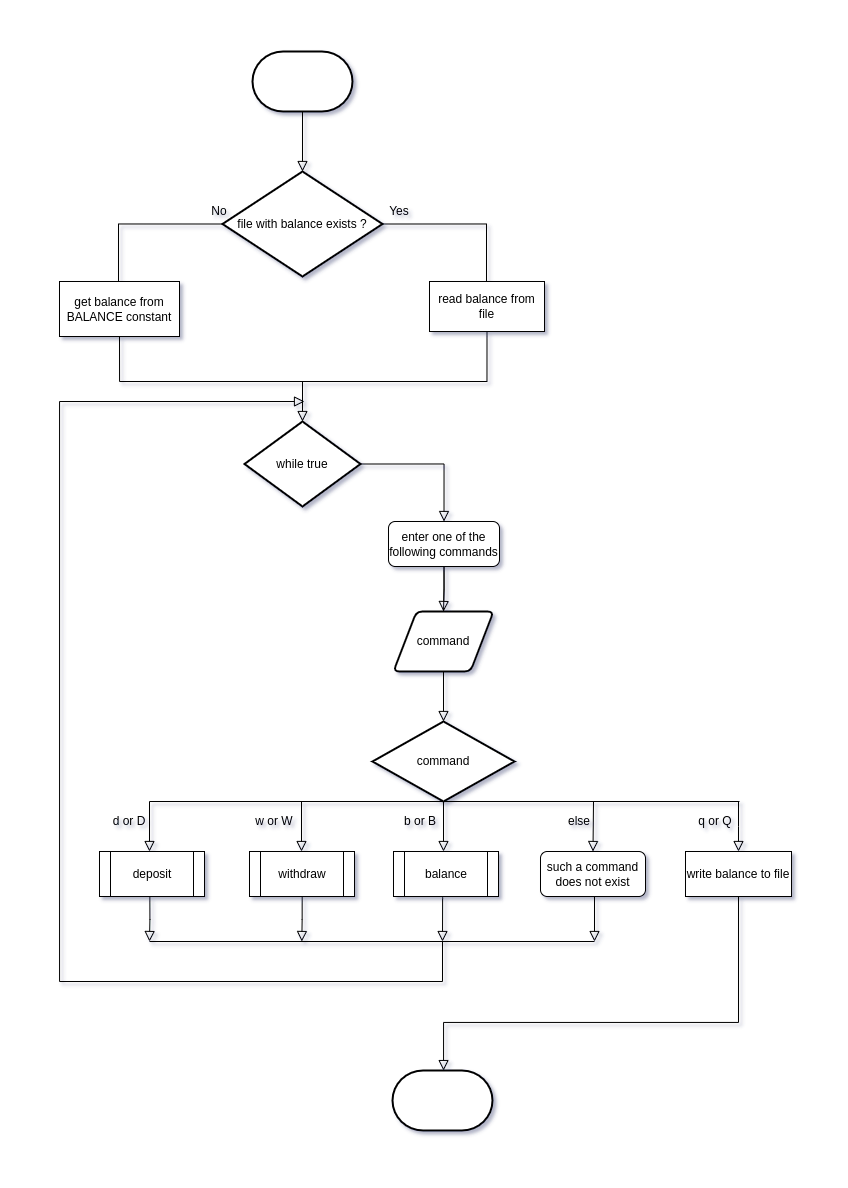

The diagram above was exported from draw.io. Its source (the exported page's mxGraphModel, read from the mxfile embedded in the PNG):
<mxGraphModel dx="1673" dy="758" grid="1" gridSize="1" guides="1" tooltips="1" connect="1" arrows="1" fold="1" page="1" pageScale="1" pageWidth="827" pageHeight="1169" math="0" shadow="0">
  <root>
    <mxCell id="WIyWlLk6GJQsqaUBKTNV-0" />
    <mxCell id="WIyWlLk6GJQsqaUBKTNV-1" parent="WIyWlLk6GJQsqaUBKTNV-0" />
    <mxCell id="WIyWlLk6GJQsqaUBKTNV-2" value="" style="rounded=0;html=1;jettySize=auto;orthogonalLoop=1;fontSize=11;endArrow=block;endFill=0;endSize=8;strokeWidth=1;shadow=0;labelBackgroundColor=none;edgeStyle=orthogonalEdgeStyle;exitX=0.5;exitY=1;exitDx=0;exitDy=0;exitPerimeter=0;entryX=0.5;entryY=0;entryDx=0;entryDy=0;entryPerimeter=0;" parent="WIyWlLk6GJQsqaUBKTNV-1" source="iHf211RtCJJoGFrjEFkQ-0" target="iHf211RtCJJoGFrjEFkQ-5" edge="1">
      <mxGeometry relative="1" as="geometry">
        <mxPoint x="79" y="100" as="sourcePoint" />
        <mxPoint x="270" y="140" as="targetPoint" />
      </mxGeometry>
    </mxCell>
    <mxCell id="iHf211RtCJJoGFrjEFkQ-0" value="" style="strokeWidth=2;html=1;shape=mxgraph.flowchart.terminator;whiteSpace=wrap;" vertex="1" parent="WIyWlLk6GJQsqaUBKTNV-1">
      <mxGeometry x="223" y="20" width="100" height="60" as="geometry" />
    </mxCell>
    <mxCell id="iHf211RtCJJoGFrjEFkQ-1" value="" style="strokeWidth=2;html=1;shape=mxgraph.flowchart.terminator;whiteSpace=wrap;" vertex="1" parent="WIyWlLk6GJQsqaUBKTNV-1">
      <mxGeometry x="363" y="1039" width="100" height="60" as="geometry" />
    </mxCell>
    <mxCell id="iHf211RtCJJoGFrjEFkQ-3" value="command" style="shape=parallelogram;html=1;strokeWidth=2;perimeter=parallelogramPerimeter;whiteSpace=wrap;rounded=1;arcSize=12;size=0.23;" vertex="1" parent="WIyWlLk6GJQsqaUBKTNV-1">
      <mxGeometry x="364" y="580" width="100" height="60" as="geometry" />
    </mxCell>
    <mxCell id="iHf211RtCJJoGFrjEFkQ-5" value="file with balance exists ?" style="strokeWidth=2;html=1;shape=mxgraph.flowchart.decision;whiteSpace=wrap;" vertex="1" parent="WIyWlLk6GJQsqaUBKTNV-1">
      <mxGeometry x="193" y="140" width="160" height="105" as="geometry" />
    </mxCell>
    <mxCell id="iHf211RtCJJoGFrjEFkQ-8" value="" style="rounded=0;html=1;jettySize=auto;orthogonalLoop=1;fontSize=11;endArrow=block;endFill=0;endSize=8;strokeWidth=1;shadow=0;labelBackgroundColor=none;edgeStyle=orthogonalEdgeStyle;exitX=1;exitY=0.5;exitDx=0;exitDy=0;exitPerimeter=0;entryX=0.5;entryY=0;entryDx=0;entryDy=0;" edge="1" parent="WIyWlLk6GJQsqaUBKTNV-1" source="iHf211RtCJJoGFrjEFkQ-5" target="iHf211RtCJJoGFrjEFkQ-9">
      <mxGeometry relative="1" as="geometry">
        <mxPoint x="333" y="170" as="sourcePoint" />
        <mxPoint x="399" y="220" as="targetPoint" />
        <Array as="points">
          <mxPoint x="457" y="193" />
          <mxPoint x="457" y="260" />
        </Array>
      </mxGeometry>
    </mxCell>
    <mxCell id="iHf211RtCJJoGFrjEFkQ-9" value="read balance from file" style="rounded=0;whiteSpace=wrap;html=1;" vertex="1" parent="WIyWlLk6GJQsqaUBKTNV-1">
      <mxGeometry x="400" y="250" width="115" height="50" as="geometry" />
    </mxCell>
    <mxCell id="iHf211RtCJJoGFrjEFkQ-10" value="" style="rounded=0;html=1;jettySize=auto;orthogonalLoop=1;fontSize=11;endArrow=block;endFill=0;endSize=8;strokeWidth=1;shadow=0;labelBackgroundColor=none;edgeStyle=orthogonalEdgeStyle;exitX=0;exitY=0.5;exitDx=0;exitDy=0;exitPerimeter=0;entryX=0.5;entryY=0;entryDx=0;entryDy=0;" edge="1" parent="WIyWlLk6GJQsqaUBKTNV-1" source="iHf211RtCJJoGFrjEFkQ-5" target="iHf211RtCJJoGFrjEFkQ-32">
      <mxGeometry relative="1" as="geometry">
        <mxPoint x="223" y="170" as="sourcePoint" />
        <mxPoint x="95.5" y="280" as="targetPoint" />
        <Array as="points">
          <mxPoint x="89" y="193" />
          <mxPoint x="89" y="270" />
        </Array>
      </mxGeometry>
    </mxCell>
    <mxCell id="iHf211RtCJJoGFrjEFkQ-11" value="balance" style="shape=process;whiteSpace=wrap;html=1;backgroundOutline=1;" vertex="1" parent="WIyWlLk6GJQsqaUBKTNV-1">
      <mxGeometry x="364" y="820" width="105" height="45" as="geometry" />
    </mxCell>
    <mxCell id="iHf211RtCJJoGFrjEFkQ-20" value="Yes" style="text;html=1;strokeColor=none;fillColor=none;align=center;verticalAlign=middle;whiteSpace=wrap;rounded=0;" vertex="1" parent="WIyWlLk6GJQsqaUBKTNV-1">
      <mxGeometry x="340" y="165" width="60" height="30" as="geometry" />
    </mxCell>
    <mxCell id="iHf211RtCJJoGFrjEFkQ-21" value="No" style="text;html=1;strokeColor=none;fillColor=none;align=center;verticalAlign=middle;whiteSpace=wrap;rounded=0;" vertex="1" parent="WIyWlLk6GJQsqaUBKTNV-1">
      <mxGeometry x="160" y="165" width="60" height="30" as="geometry" />
    </mxCell>
    <mxCell id="iHf211RtCJJoGFrjEFkQ-26" value="" style="rounded=0;html=1;jettySize=auto;orthogonalLoop=1;fontSize=11;endArrow=none;endFill=0;endSize=8;strokeWidth=1;shadow=0;labelBackgroundColor=none;edgeStyle=orthogonalEdgeStyle;exitX=0.5;exitY=1;exitDx=0;exitDy=0;entryX=0.5;entryY=1;entryDx=0;entryDy=0;" edge="1" parent="WIyWlLk6GJQsqaUBKTNV-1" source="iHf211RtCJJoGFrjEFkQ-32" target="iHf211RtCJJoGFrjEFkQ-9">
      <mxGeometry relative="1" as="geometry">
        <mxPoint x="-25" y="296" as="sourcePoint" />
        <mxPoint x="460" y="350" as="targetPoint" />
        <Array as="points">
          <mxPoint x="90" y="350" />
          <mxPoint x="458" y="350" />
        </Array>
      </mxGeometry>
    </mxCell>
    <mxCell id="iHf211RtCJJoGFrjEFkQ-69" value="" style="edgeStyle=orthogonalEdgeStyle;rounded=0;orthogonalLoop=1;jettySize=auto;html=1;endArrow=none;endFill=0;" edge="1" parent="WIyWlLk6GJQsqaUBKTNV-1" source="iHf211RtCJJoGFrjEFkQ-27" target="iHf211RtCJJoGFrjEFkQ-3">
      <mxGeometry relative="1" as="geometry" />
    </mxCell>
    <mxCell id="iHf211RtCJJoGFrjEFkQ-27" value="enter one of the following commands" style="rounded=1;whiteSpace=wrap;html=1;" vertex="1" parent="WIyWlLk6GJQsqaUBKTNV-1">
      <mxGeometry x="359" y="490" width="111" height="45" as="geometry" />
    </mxCell>
    <mxCell id="iHf211RtCJJoGFrjEFkQ-30" value="" style="endArrow=none;html=1;rounded=0;" edge="1" parent="WIyWlLk6GJQsqaUBKTNV-1">
      <mxGeometry width="50" height="50" relative="1" as="geometry">
        <mxPoint x="248" y="792.5" as="sourcePoint" />
        <mxPoint x="248" y="793" as="targetPoint" />
      </mxGeometry>
    </mxCell>
    <mxCell id="iHf211RtCJJoGFrjEFkQ-32" value="get balance from BALANCE constant" style="rounded=0;whiteSpace=wrap;html=1;" vertex="1" parent="WIyWlLk6GJQsqaUBKTNV-1">
      <mxGeometry x="30" y="250" width="120" height="55" as="geometry" />
    </mxCell>
    <mxCell id="iHf211RtCJJoGFrjEFkQ-36" value="" style="rounded=0;html=1;jettySize=auto;orthogonalLoop=1;fontSize=11;endArrow=block;endFill=0;endSize=8;strokeWidth=1;shadow=0;labelBackgroundColor=none;edgeStyle=orthogonalEdgeStyle;entryX=0.5;entryY=0;entryDx=0;entryDy=0;entryPerimeter=0;" edge="1" parent="WIyWlLk6GJQsqaUBKTNV-1">
      <mxGeometry relative="1" as="geometry">
        <mxPoint x="273" y="350" as="sourcePoint" />
        <mxPoint x="273" y="390" as="targetPoint" />
        <Array as="points">
          <mxPoint x="273" y="350" />
        </Array>
      </mxGeometry>
    </mxCell>
    <mxCell id="iHf211RtCJJoGFrjEFkQ-37" value="while true" style="strokeWidth=2;html=1;shape=mxgraph.flowchart.decision;whiteSpace=wrap;" vertex="1" parent="WIyWlLk6GJQsqaUBKTNV-1">
      <mxGeometry x="215" y="390" width="116" height="85" as="geometry" />
    </mxCell>
    <mxCell id="iHf211RtCJJoGFrjEFkQ-39" value="" style="rounded=0;html=1;jettySize=auto;orthogonalLoop=1;fontSize=11;endArrow=block;endFill=0;endSize=8;strokeWidth=1;shadow=0;labelBackgroundColor=none;edgeStyle=orthogonalEdgeStyle;entryX=0.5;entryY=0;entryDx=0;entryDy=0;exitX=0.5;exitY=1;exitDx=0;exitDy=0;" edge="1" parent="WIyWlLk6GJQsqaUBKTNV-1" source="iHf211RtCJJoGFrjEFkQ-27" target="iHf211RtCJJoGFrjEFkQ-3">
      <mxGeometry relative="1" as="geometry">
        <mxPoint x="414" y="540" as="sourcePoint" />
        <mxPoint x="414" y="570" as="targetPoint" />
        <Array as="points" />
      </mxGeometry>
    </mxCell>
    <mxCell id="iHf211RtCJJoGFrjEFkQ-41" value="command" style="strokeWidth=2;html=1;shape=mxgraph.flowchart.decision;whiteSpace=wrap;" vertex="1" parent="WIyWlLk6GJQsqaUBKTNV-1">
      <mxGeometry x="343" y="690" width="142" height="80" as="geometry" />
    </mxCell>
    <mxCell id="iHf211RtCJJoGFrjEFkQ-42" value="" style="rounded=0;html=1;jettySize=auto;orthogonalLoop=1;fontSize=11;endArrow=block;endFill=0;endSize=8;strokeWidth=1;shadow=0;labelBackgroundColor=none;edgeStyle=orthogonalEdgeStyle;entryX=0.5;entryY=0;entryDx=0;entryDy=0;exitX=0.5;exitY=1;exitDx=0;exitDy=0;entryPerimeter=0;" edge="1" parent="WIyWlLk6GJQsqaUBKTNV-1" source="iHf211RtCJJoGFrjEFkQ-3" target="iHf211RtCJJoGFrjEFkQ-41">
      <mxGeometry relative="1" as="geometry">
        <mxPoint x="555.03" y="615" as="sourcePoint" />
        <mxPoint x="554.53" y="660" as="targetPoint" />
        <Array as="points" />
      </mxGeometry>
    </mxCell>
    <mxCell id="iHf211RtCJJoGFrjEFkQ-43" value="" style="endArrow=none;html=1;rounded=0;" edge="1" parent="WIyWlLk6GJQsqaUBKTNV-1">
      <mxGeometry width="50" height="50" relative="1" as="geometry">
        <mxPoint x="120" y="770" as="sourcePoint" />
        <mxPoint x="710" y="770" as="targetPoint" />
      </mxGeometry>
    </mxCell>
    <mxCell id="iHf211RtCJJoGFrjEFkQ-44" value="" style="rounded=0;html=1;jettySize=auto;orthogonalLoop=1;fontSize=11;endArrow=block;endFill=0;endSize=8;strokeWidth=1;shadow=0;labelBackgroundColor=none;edgeStyle=orthogonalEdgeStyle;entryX=0.5;entryY=0;entryDx=0;entryDy=0;exitX=0.5;exitY=1;exitDx=0;exitDy=0;entryPerimeter=0;" edge="1" parent="WIyWlLk6GJQsqaUBKTNV-1">
      <mxGeometry relative="1" as="geometry">
        <mxPoint x="272" y="769.9999999999999" as="sourcePoint" />
        <mxPoint x="272" y="820" as="targetPoint" />
        <Array as="points" />
      </mxGeometry>
    </mxCell>
    <mxCell id="iHf211RtCJJoGFrjEFkQ-45" value="" style="rounded=0;html=1;jettySize=auto;orthogonalLoop=1;fontSize=11;endArrow=block;endFill=0;endSize=8;strokeWidth=1;shadow=0;labelBackgroundColor=none;edgeStyle=orthogonalEdgeStyle;entryX=0.5;entryY=0;entryDx=0;entryDy=0;exitX=0.5;exitY=1;exitDx=0;exitDy=0;entryPerimeter=0;" edge="1" parent="WIyWlLk6GJQsqaUBKTNV-1">
      <mxGeometry relative="1" as="geometry">
        <mxPoint x="414" y="770" as="sourcePoint" />
        <mxPoint x="414" y="820" as="targetPoint" />
        <Array as="points" />
      </mxGeometry>
    </mxCell>
    <mxCell id="iHf211RtCJJoGFrjEFkQ-46" value="" style="rounded=0;html=1;jettySize=auto;orthogonalLoop=1;fontSize=11;endArrow=block;endFill=0;endSize=8;strokeWidth=1;shadow=0;labelBackgroundColor=none;edgeStyle=orthogonalEdgeStyle;entryX=0.5;entryY=0;entryDx=0;entryDy=0;exitX=0.5;exitY=1;exitDx=0;exitDy=0;entryPerimeter=0;" edge="1" parent="WIyWlLk6GJQsqaUBKTNV-1">
      <mxGeometry relative="1" as="geometry">
        <mxPoint x="120" y="770" as="sourcePoint" />
        <mxPoint x="120" y="820" as="targetPoint" />
        <Array as="points" />
      </mxGeometry>
    </mxCell>
    <mxCell id="iHf211RtCJJoGFrjEFkQ-47" value="withdraw" style="shape=process;whiteSpace=wrap;html=1;backgroundOutline=1;" vertex="1" parent="WIyWlLk6GJQsqaUBKTNV-1">
      <mxGeometry x="220" y="820" width="105" height="45" as="geometry" />
    </mxCell>
    <mxCell id="iHf211RtCJJoGFrjEFkQ-48" value="deposit" style="shape=process;whiteSpace=wrap;html=1;backgroundOutline=1;" vertex="1" parent="WIyWlLk6GJQsqaUBKTNV-1">
      <mxGeometry x="70" y="820" width="105" height="45" as="geometry" />
    </mxCell>
    <mxCell id="iHf211RtCJJoGFrjEFkQ-49" value="" style="rounded=0;html=1;jettySize=auto;orthogonalLoop=1;fontSize=11;endArrow=block;endFill=0;endSize=8;strokeWidth=1;shadow=0;labelBackgroundColor=none;edgeStyle=orthogonalEdgeStyle;entryX=0.5;entryY=0;entryDx=0;entryDy=0;" edge="1" parent="WIyWlLk6GJQsqaUBKTNV-1" target="iHf211RtCJJoGFrjEFkQ-55">
      <mxGeometry relative="1" as="geometry">
        <mxPoint x="709" y="770" as="sourcePoint" />
        <mxPoint x="706" y="820" as="targetPoint" />
        <Array as="points">
          <mxPoint x="709" y="795" />
          <mxPoint x="709" y="795" />
        </Array>
      </mxGeometry>
    </mxCell>
    <mxCell id="iHf211RtCJJoGFrjEFkQ-51" value="d or D" style="text;html=1;strokeColor=none;fillColor=none;align=center;verticalAlign=middle;whiteSpace=wrap;rounded=0;" vertex="1" parent="WIyWlLk6GJQsqaUBKTNV-1">
      <mxGeometry x="70" y="775" width="60" height="30" as="geometry" />
    </mxCell>
    <mxCell id="iHf211RtCJJoGFrjEFkQ-52" value="w or W" style="text;html=1;strokeColor=none;fillColor=none;align=center;verticalAlign=middle;whiteSpace=wrap;rounded=0;" vertex="1" parent="WIyWlLk6GJQsqaUBKTNV-1">
      <mxGeometry x="215" y="775" width="60" height="30" as="geometry" />
    </mxCell>
    <mxCell id="iHf211RtCJJoGFrjEFkQ-53" value="b or B" style="text;html=1;strokeColor=none;fillColor=none;align=center;verticalAlign=middle;whiteSpace=wrap;rounded=0;" vertex="1" parent="WIyWlLk6GJQsqaUBKTNV-1">
      <mxGeometry x="361" y="775" width="60" height="30" as="geometry" />
    </mxCell>
    <mxCell id="iHf211RtCJJoGFrjEFkQ-54" value="q or Q" style="text;html=1;strokeColor=none;fillColor=none;align=center;verticalAlign=middle;whiteSpace=wrap;rounded=0;" vertex="1" parent="WIyWlLk6GJQsqaUBKTNV-1">
      <mxGeometry x="656" y="775" width="60" height="30" as="geometry" />
    </mxCell>
    <mxCell id="iHf211RtCJJoGFrjEFkQ-55" value="write balance to file" style="rounded=0;whiteSpace=wrap;html=1;" vertex="1" parent="WIyWlLk6GJQsqaUBKTNV-1">
      <mxGeometry x="656" y="820" width="106" height="45" as="geometry" />
    </mxCell>
    <mxCell id="iHf211RtCJJoGFrjEFkQ-57" value="" style="rounded=0;html=1;jettySize=auto;orthogonalLoop=1;fontSize=11;endArrow=block;endFill=0;endSize=8;strokeWidth=1;shadow=0;labelBackgroundColor=none;edgeStyle=orthogonalEdgeStyle;entryX=0.5;entryY=0;entryDx=0;entryDy=0;" edge="1" parent="WIyWlLk6GJQsqaUBKTNV-1" target="iHf211RtCJJoGFrjEFkQ-59">
      <mxGeometry relative="1" as="geometry">
        <mxPoint x="564" y="770" as="sourcePoint" />
        <mxPoint x="553" y="820" as="targetPoint" />
        <Array as="points">
          <mxPoint x="564" y="770" />
          <mxPoint x="564" y="820" />
        </Array>
      </mxGeometry>
    </mxCell>
    <mxCell id="iHf211RtCJJoGFrjEFkQ-58" value="else" style="text;html=1;strokeColor=none;fillColor=none;align=center;verticalAlign=middle;whiteSpace=wrap;rounded=0;" vertex="1" parent="WIyWlLk6GJQsqaUBKTNV-1">
      <mxGeometry x="520" y="775" width="60" height="30" as="geometry" />
    </mxCell>
    <mxCell id="iHf211RtCJJoGFrjEFkQ-59" value="such a command does not exist" style="rounded=1;whiteSpace=wrap;html=1;" vertex="1" parent="WIyWlLk6GJQsqaUBKTNV-1">
      <mxGeometry x="511" y="820" width="105" height="45" as="geometry" />
    </mxCell>
    <mxCell id="iHf211RtCJJoGFrjEFkQ-61" value="" style="endArrow=none;html=1;rounded=0;" edge="1" parent="WIyWlLk6GJQsqaUBKTNV-1">
      <mxGeometry width="50" height="50" relative="1" as="geometry">
        <mxPoint x="120" y="910" as="sourcePoint" />
        <mxPoint x="565" y="910" as="targetPoint" />
      </mxGeometry>
    </mxCell>
    <mxCell id="iHf211RtCJJoGFrjEFkQ-63" value="" style="rounded=0;html=1;jettySize=auto;orthogonalLoop=1;fontSize=11;endArrow=block;endFill=0;endSize=8;strokeWidth=1;shadow=0;labelBackgroundColor=none;edgeStyle=orthogonalEdgeStyle;exitX=0.468;exitY=1.018;exitDx=0;exitDy=0;exitPerimeter=0;" edge="1" parent="WIyWlLk6GJQsqaUBKTNV-1" source="iHf211RtCJJoGFrjEFkQ-11">
      <mxGeometry relative="1" as="geometry">
        <mxPoint x="416.36" y="865" as="sourcePoint" />
        <mxPoint x="413" y="910" as="targetPoint" />
        <Array as="points">
          <mxPoint x="413" y="867" />
          <mxPoint x="413" y="910" />
        </Array>
      </mxGeometry>
    </mxCell>
    <mxCell id="iHf211RtCJJoGFrjEFkQ-64" value="" style="rounded=0;html=1;jettySize=auto;orthogonalLoop=1;fontSize=11;endArrow=block;endFill=0;endSize=8;strokeWidth=1;shadow=0;labelBackgroundColor=none;edgeStyle=orthogonalEdgeStyle;exitX=0.5;exitY=1;exitDx=0;exitDy=0;" edge="1" parent="WIyWlLk6GJQsqaUBKTNV-1">
      <mxGeometry relative="1" as="geometry">
        <mxPoint x="272.67" y="865" as="sourcePoint" />
        <mxPoint x="272.31" y="910.0000000000002" as="targetPoint" />
        <Array as="points">
          <mxPoint x="272.31" y="888" />
          <mxPoint x="272.31" y="888" />
        </Array>
      </mxGeometry>
    </mxCell>
    <mxCell id="iHf211RtCJJoGFrjEFkQ-65" value="" style="rounded=0;html=1;jettySize=auto;orthogonalLoop=1;fontSize=11;endArrow=block;endFill=0;endSize=8;strokeWidth=1;shadow=0;labelBackgroundColor=none;edgeStyle=orthogonalEdgeStyle;exitX=0.5;exitY=1;exitDx=0;exitDy=0;" edge="1" parent="WIyWlLk6GJQsqaUBKTNV-1">
      <mxGeometry relative="1" as="geometry">
        <mxPoint x="120.36000000000001" y="865" as="sourcePoint" />
        <mxPoint x="120" y="910.0000000000002" as="targetPoint" />
        <Array as="points">
          <mxPoint x="120" y="888" />
          <mxPoint x="120" y="888" />
        </Array>
      </mxGeometry>
    </mxCell>
    <mxCell id="iHf211RtCJJoGFrjEFkQ-66" value="" style="rounded=0;html=1;jettySize=auto;orthogonalLoop=1;fontSize=11;endArrow=block;endFill=0;endSize=8;strokeWidth=1;shadow=0;labelBackgroundColor=none;edgeStyle=orthogonalEdgeStyle;exitX=0.5;exitY=1;exitDx=0;exitDy=0;" edge="1" parent="WIyWlLk6GJQsqaUBKTNV-1">
      <mxGeometry relative="1" as="geometry">
        <mxPoint x="562.9399999999999" y="865" as="sourcePoint" />
        <mxPoint x="564.42" y="910" as="targetPoint" />
        <Array as="points">
          <mxPoint x="565" y="865" />
          <mxPoint x="565" y="910" />
        </Array>
      </mxGeometry>
    </mxCell>
    <mxCell id="iHf211RtCJJoGFrjEFkQ-67" value="" style="rounded=0;html=1;jettySize=auto;orthogonalLoop=1;fontSize=11;endArrow=block;endFill=0;endSize=8;strokeWidth=1;shadow=0;labelBackgroundColor=none;edgeStyle=orthogonalEdgeStyle;entryX=0.5;entryY=0;entryDx=0;entryDy=0;entryPerimeter=0;exitX=0.5;exitY=1;exitDx=0;exitDy=0;" edge="1" parent="WIyWlLk6GJQsqaUBKTNV-1" source="iHf211RtCJJoGFrjEFkQ-55" target="iHf211RtCJJoGFrjEFkQ-1">
      <mxGeometry relative="1" as="geometry">
        <mxPoint x="770" y="1040" as="sourcePoint" />
        <mxPoint x="436" y="980.0000000000002" as="targetPoint" />
        <Array as="points">
          <mxPoint x="709" y="991" />
          <mxPoint x="414" y="991" />
        </Array>
      </mxGeometry>
    </mxCell>
    <mxCell id="iHf211RtCJJoGFrjEFkQ-68" value="" style="rounded=0;html=1;jettySize=auto;orthogonalLoop=1;fontSize=11;endArrow=block;endFill=0;endSize=8;strokeWidth=1;shadow=0;labelBackgroundColor=none;edgeStyle=orthogonalEdgeStyle;" edge="1" parent="WIyWlLk6GJQsqaUBKTNV-1">
      <mxGeometry relative="1" as="geometry">
        <mxPoint x="413" y="910" as="sourcePoint" />
        <mxPoint x="275" y="370" as="targetPoint" />
        <Array as="points">
          <mxPoint x="413" y="910" />
          <mxPoint x="413" y="950" />
          <mxPoint x="30" y="950" />
          <mxPoint x="30" y="370" />
        </Array>
      </mxGeometry>
    </mxCell>
    <mxCell id="iHf211RtCJJoGFrjEFkQ-70" value="" style="rounded=0;html=1;jettySize=auto;orthogonalLoop=1;fontSize=11;endArrow=block;endFill=0;endSize=8;strokeWidth=1;shadow=0;labelBackgroundColor=none;edgeStyle=orthogonalEdgeStyle;entryX=0.5;entryY=0;entryDx=0;entryDy=0;exitX=1;exitY=0.5;exitDx=0;exitDy=0;exitPerimeter=0;" edge="1" parent="WIyWlLk6GJQsqaUBKTNV-1" source="iHf211RtCJJoGFrjEFkQ-37" target="iHf211RtCJJoGFrjEFkQ-27">
      <mxGeometry relative="1" as="geometry">
        <mxPoint x="419.5" y="590" as="sourcePoint" />
        <mxPoint x="419" y="635" as="targetPoint" />
        <Array as="points" />
      </mxGeometry>
    </mxCell>
  </root>
</mxGraphModel>